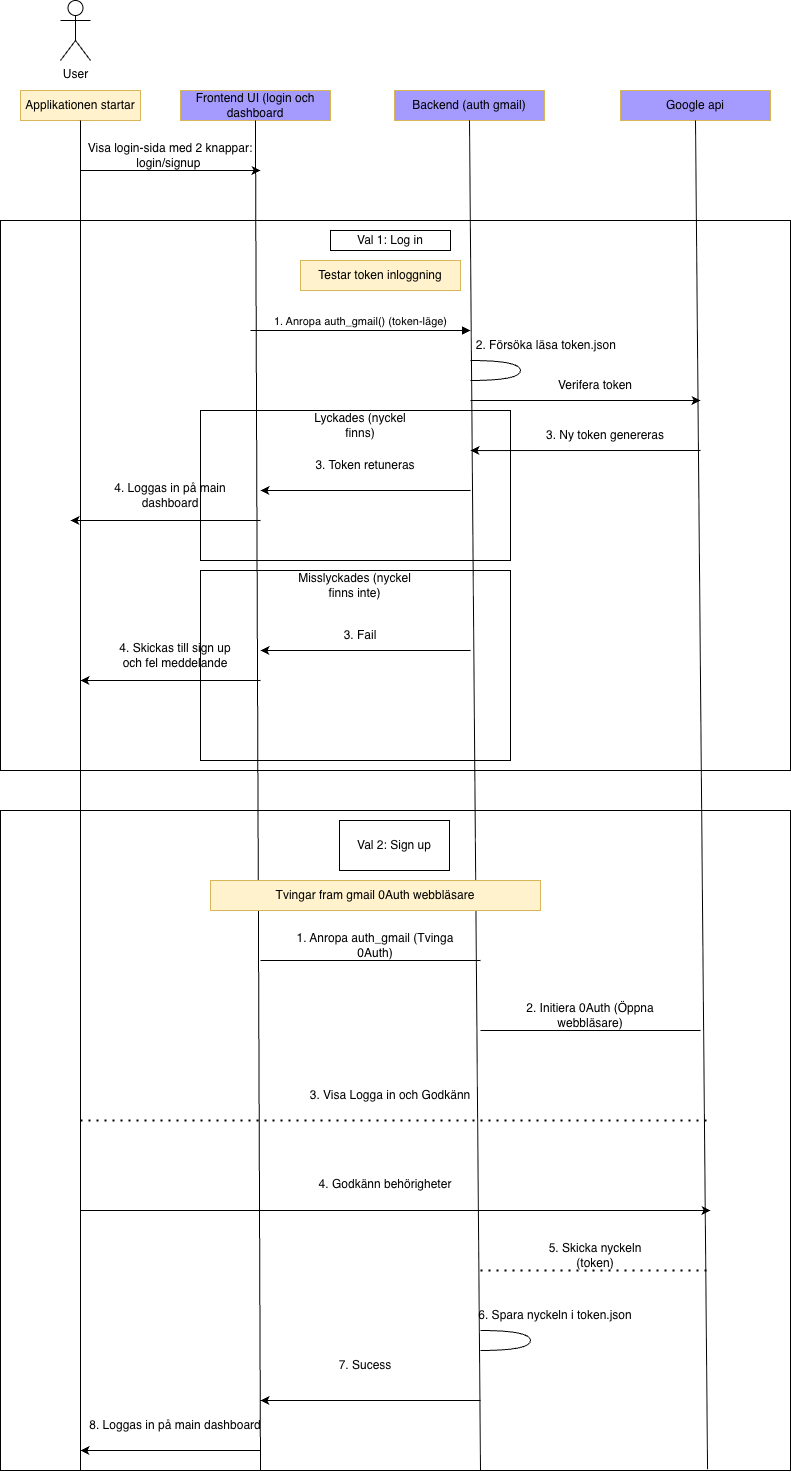

The diagram above was exported from draw.io. Its source (the exported page's mxGraphModel, read from the mxfile embedded in the PNG):
<mxGraphModel dx="3213" dy="2387" grid="1" gridSize="10" guides="1" tooltips="1" connect="1" arrows="1" fold="1" page="1" pageScale="1" pageWidth="827" pageHeight="1169" math="0" shadow="0">
  <root>
    <mxCell id="0" />
    <mxCell id="1" parent="0" />
    <mxCell id="2Bz5zASzYwGXKXZyxAlY-1" parent="1" style="shape=umlActor;verticalLabelPosition=bottom;verticalAlign=top;html=1;" value="User&lt;div&gt;&lt;br&gt;&lt;/div&gt;" vertex="1">
      <mxGeometry height="60" width="30" x="80" as="geometry" />
    </mxCell>
    <mxCell id="2Bz5zASzYwGXKXZyxAlY-2" parent="1" style="html=1;whiteSpace=wrap;fillColor=#fff2cc;strokeColor=#d6b656;" value="Applikationen startar" vertex="1">
      <mxGeometry height="30" width="120" x="40" y="90" as="geometry" />
    </mxCell>
    <mxCell id="2Bz5zASzYwGXKXZyxAlY-5" parent="1" style="html=1;points=[[0,0,0,0,5],[0,1,0,0,-5],[1,0,0,0,5],[1,1,0,0,-5]];perimeter=orthogonalPerimeter;outlineConnect=0;targetShapes=umlLifeline;portConstraint=eastwest;newEdgeStyle={&quot;curved&quot;:0,&quot;rounded&quot;:0};" value="" vertex="1">
      <mxGeometry height="550" width="790" x="20" y="220" as="geometry" />
    </mxCell>
    <mxCell id="2Bz5zASzYwGXKXZyxAlY-9" parent="1" style="html=1;whiteSpace=wrap;fillColor=#A59BFF;strokeColor=#d6b656;" value="Frontend UI (login och dashboard" vertex="1">
      <mxGeometry height="30" width="150" x="200" y="90" as="geometry" />
    </mxCell>
    <mxCell id="2Bz5zASzYwGXKXZyxAlY-10" parent="1" style="html=1;whiteSpace=wrap;fillColor=#A59BFF;strokeColor=#d6b656;fontColor=default;" value="Backend (auth gmail)" vertex="1">
      <mxGeometry height="30" width="150" x="414" y="90" as="geometry" />
    </mxCell>
    <mxCell id="2Bz5zASzYwGXKXZyxAlY-12" parent="1" style="html=1;whiteSpace=wrap;fillColor=#A59BFF;strokeColor=#d6b656;" value="Google api" vertex="1">
      <mxGeometry height="30" width="150" x="640" y="90" as="geometry" />
    </mxCell>
    <mxCell id="2Bz5zASzYwGXKXZyxAlY-15" parent="1" style="html=1;whiteSpace=wrap;" value="Val 1: Log in" vertex="1">
      <mxGeometry height="20" width="120" x="350" y="230" as="geometry" />
    </mxCell>
    <mxCell id="KhKFgMx9Q6qbgoqxPuSE-6" parent="1" style="text;html=1;whiteSpace=wrap;strokeColor=none;fillColor=none;align=center;verticalAlign=middle;rounded=0;" value="Visa login-sida med 2 knappar: login/signup&lt;span style=&quot;background-color: transparent; color: light-dark(rgb(0, 0, 0), rgb(255, 255, 255));&quot;&gt;&amp;nbsp;&lt;/span&gt;" vertex="1">
      <mxGeometry height="30" width="200" x="90" y="140" as="geometry" />
    </mxCell>
    <mxCell id="KhKFgMx9Q6qbgoqxPuSE-10" parent="1" style="html=1;whiteSpace=wrap;fillColor=#fff2cc;strokeColor=#d6b656;" value="Testar token inloggning" vertex="1">
      <mxGeometry height="30" width="160" x="320" y="260" as="geometry" />
    </mxCell>
    <mxCell id="KhKFgMx9Q6qbgoqxPuSE-12" edge="1" parent="1" style="html=1;verticalAlign=bottom;endArrow=block;curved=0;rounded=0;" value="1. Anropa auth_gmail() (token-läge)">
      <mxGeometry relative="1" width="80" as="geometry">
        <mxPoint x="270" y="330" as="sourcePoint" />
        <mxPoint x="490" y="330" as="targetPoint" />
      </mxGeometry>
    </mxCell>
    <mxCell id="KhKFgMx9Q6qbgoqxPuSE-14" parent="1" style="shape=requiredInterface;html=1;verticalLabelPosition=bottom;sketch=0;" value="" vertex="1">
      <mxGeometry height="20" width="50" x="490" y="360" as="geometry" />
    </mxCell>
    <mxCell id="KhKFgMx9Q6qbgoqxPuSE-15" parent="1" style="text;html=1;whiteSpace=wrap;strokeColor=none;fillColor=none;align=center;verticalAlign=middle;rounded=0;" value="2. Försöka läsa token.json&amp;nbsp;" vertex="1">
      <mxGeometry height="30" width="155" x="490" y="330" as="geometry" />
    </mxCell>
    <mxCell id="KhKFgMx9Q6qbgoqxPuSE-16" parent="1" style="html=1;whiteSpace=wrap;" value="" vertex="1">
      <mxGeometry height="150" width="310" x="220" y="410" as="geometry" />
    </mxCell>
    <mxCell id="KhKFgMx9Q6qbgoqxPuSE-17" parent="1" style="text;html=1;whiteSpace=wrap;strokeColor=none;fillColor=none;align=center;verticalAlign=middle;rounded=0;" value="Lyckades (nyckel finns)" vertex="1">
      <mxGeometry height="30" width="120" x="320" y="410" as="geometry" />
    </mxCell>
    <mxCell id="KhKFgMx9Q6qbgoqxPuSE-32" edge="1" parent="1" style="endArrow=classic;html=1;rounded=0;" value="">
      <mxGeometry height="50" relative="1" width="50" as="geometry">
        <mxPoint x="100" y="170" as="sourcePoint" />
        <mxPoint x="280" y="170" as="targetPoint" />
      </mxGeometry>
    </mxCell>
    <mxCell id="KhKFgMx9Q6qbgoqxPuSE-33" parent="1" style="text;html=1;whiteSpace=wrap;strokeColor=none;fillColor=none;align=center;verticalAlign=middle;rounded=0;" value="3. Token retuneras" vertex="1">
      <mxGeometry height="30" width="110" x="330" y="450" as="geometry" />
    </mxCell>
    <mxCell id="KhKFgMx9Q6qbgoqxPuSE-39" edge="1" parent="1" style="endArrow=classic;html=1;rounded=0;" value="">
      <mxGeometry height="50" relative="1" width="50" as="geometry">
        <mxPoint x="280" y="520" as="sourcePoint" />
        <mxPoint x="90" y="520" as="targetPoint" />
      </mxGeometry>
    </mxCell>
    <mxCell id="KhKFgMx9Q6qbgoqxPuSE-40" parent="1" style="text;html=1;whiteSpace=wrap;strokeColor=none;fillColor=none;align=center;verticalAlign=middle;rounded=0;" value="4. Loggas in på main dashboard" vertex="1">
      <mxGeometry height="30" width="140" x="120" y="480" as="geometry" />
    </mxCell>
    <mxCell id="KhKFgMx9Q6qbgoqxPuSE-41" edge="1" parent="1" source="KhKFgMx9Q6qbgoqxPuSE-16" style="edgeStyle=orthogonalEdgeStyle;rounded=0;orthogonalLoop=1;jettySize=auto;html=1;exitX=0.5;exitY=1;exitDx=0;exitDy=0;" target="KhKFgMx9Q6qbgoqxPuSE-16">
      <mxGeometry relative="1" as="geometry" />
    </mxCell>
    <mxCell id="KhKFgMx9Q6qbgoqxPuSE-43" parent="1" style="html=1;whiteSpace=wrap;" value="" vertex="1">
      <mxGeometry height="190" width="310" x="220" y="570" as="geometry" />
    </mxCell>
    <mxCell id="KhKFgMx9Q6qbgoqxPuSE-44" parent="1" style="text;html=1;whiteSpace=wrap;strokeColor=none;fillColor=none;align=center;verticalAlign=middle;rounded=0;" value="Misslyckades (nyckel finns inte)" vertex="1">
      <mxGeometry height="30" width="115" x="317.5" y="570" as="geometry" />
    </mxCell>
    <mxCell id="KhKFgMx9Q6qbgoqxPuSE-47" parent="1" style="text;html=1;whiteSpace=wrap;strokeColor=none;fillColor=none;align=center;verticalAlign=middle;rounded=0;" value="3. Fail" vertex="1">
      <mxGeometry height="30" width="140" x="310" y="620" as="geometry" />
    </mxCell>
    <mxCell id="KhKFgMx9Q6qbgoqxPuSE-49" edge="1" parent="1" style="endArrow=classic;html=1;rounded=0;" value="">
      <mxGeometry height="50" relative="1" width="50" as="geometry">
        <mxPoint x="280" y="680" as="sourcePoint" />
        <mxPoint x="100" y="680" as="targetPoint" />
      </mxGeometry>
    </mxCell>
    <mxCell id="KhKFgMx9Q6qbgoqxPuSE-51" parent="1" style="text;html=1;whiteSpace=wrap;strokeColor=none;fillColor=none;align=center;verticalAlign=middle;rounded=0;" value="4. Skickas till sign up och fel meddelande" vertex="1">
      <mxGeometry height="30" width="130" x="130" y="640" as="geometry" />
    </mxCell>
    <mxCell id="KhKFgMx9Q6qbgoqxPuSE-52" parent="1" style="rounded=0;whiteSpace=wrap;html=1;" value="" vertex="1">
      <mxGeometry height="660" width="790" x="20" y="810" as="geometry" />
    </mxCell>
    <mxCell id="KhKFgMx9Q6qbgoqxPuSE-4" edge="1" parent="1" source="KhKFgMx9Q6qbgoqxPuSE-52" style="endArrow=none;html=1;rounded=0;entryX=0.5;entryY=1;entryDx=0;entryDy=0;exitX=0.895;exitY=0.998;exitDx=0;exitDy=0;exitPerimeter=0;" target="2Bz5zASzYwGXKXZyxAlY-12" value="">
      <mxGeometry height="50" relative="1" width="50" as="geometry">
        <mxPoint x="730" y="1790" as="sourcePoint" />
        <mxPoint x="770" y="120" as="targetPoint" />
      </mxGeometry>
    </mxCell>
    <mxCell id="KhKFgMx9Q6qbgoqxPuSE-19" edge="1" parent="1" style="endArrow=none;html=1;rounded=0;entryX=0.5;entryY=1;entryDx=0;entryDy=0;" target="2Bz5zASzYwGXKXZyxAlY-10" value="">
      <mxGeometry height="50" relative="1" width="50" as="geometry">
        <mxPoint x="500" y="1470" as="sourcePoint" />
        <mxPoint x="520" y="150" as="targetPoint" />
      </mxGeometry>
    </mxCell>
    <mxCell id="KhKFgMx9Q6qbgoqxPuSE-18" edge="1" parent="1" style="endArrow=none;html=1;rounded=0;entryX=0.5;entryY=1;entryDx=0;entryDy=0;convertToSvg=0;" target="2Bz5zASzYwGXKXZyxAlY-9" value="">
      <mxGeometry height="50" relative="1" width="50" as="geometry">
        <Array as="points">
          <mxPoint x="275" y="140" />
        </Array>
        <mxPoint x="280" y="1470" as="sourcePoint" />
        <mxPoint x="300" y="140" as="targetPoint" />
      </mxGeometry>
    </mxCell>
    <mxCell id="KhKFgMx9Q6qbgoqxPuSE-30" edge="1" parent="1" style="endArrow=none;html=1;rounded=0;entryX=0.5;entryY=1;entryDx=0;entryDy=0;" target="2Bz5zASzYwGXKXZyxAlY-2" value="">
      <mxGeometry height="50" relative="1" width="50" as="geometry">
        <mxPoint x="100" y="1470" as="sourcePoint" />
        <mxPoint x="110" y="170" as="targetPoint" />
      </mxGeometry>
    </mxCell>
    <mxCell id="KhKFgMx9Q6qbgoqxPuSE-53" parent="1" style="html=1;whiteSpace=wrap;" value="Val 2: Sign up" vertex="1">
      <mxGeometry height="50" width="110" x="359" y="820" as="geometry" />
    </mxCell>
    <mxCell id="KhKFgMx9Q6qbgoqxPuSE-55" parent="1" style="html=1;whiteSpace=wrap;fillColor=#fff2cc;strokeColor=#d6b656;" value="Tvingar fram gmail 0Auth webbläsare" vertex="1">
      <mxGeometry height="30" width="330" x="230" y="880" as="geometry" />
    </mxCell>
    <mxCell id="KhKFgMx9Q6qbgoqxPuSE-56" edge="1" parent="1" style="endArrow=none;html=1;rounded=0;" value="">
      <mxGeometry height="50" relative="1" width="50" as="geometry">
        <mxPoint x="280" y="960" as="sourcePoint" />
        <mxPoint x="500" y="960" as="targetPoint" />
      </mxGeometry>
    </mxCell>
    <mxCell id="KhKFgMx9Q6qbgoqxPuSE-57" parent="1" style="text;html=1;whiteSpace=wrap;strokeColor=none;fillColor=none;align=center;verticalAlign=middle;rounded=0;" value="1. Anropa auth_gmail (Tvinga 0Auth)" vertex="1">
      <mxGeometry height="30" width="170" x="310" y="930" as="geometry" />
    </mxCell>
    <mxCell id="KhKFgMx9Q6qbgoqxPuSE-58" edge="1" parent="1" style="endArrow=none;html=1;rounded=0;" value="">
      <mxGeometry height="50" relative="1" width="50" as="geometry">
        <mxPoint x="500" y="1030" as="sourcePoint" />
        <mxPoint x="720" y="1030" as="targetPoint" />
      </mxGeometry>
    </mxCell>
    <mxCell id="KhKFgMx9Q6qbgoqxPuSE-59" parent="1" style="text;html=1;whiteSpace=wrap;strokeColor=none;fillColor=none;align=center;verticalAlign=middle;rounded=0;" value="2. Initiera 0Auth (Öppna webbläsare)" vertex="1">
      <mxGeometry height="30" width="160" x="530" y="1000" as="geometry" />
    </mxCell>
    <mxCell id="KhKFgMx9Q6qbgoqxPuSE-60" edge="1" parent="1" style="endArrow=none;dashed=1;html=1;dashPattern=1 3;strokeWidth=2;rounded=0;" value="">
      <mxGeometry height="50" relative="1" width="50" as="geometry">
        <mxPoint x="100" y="1120" as="sourcePoint" />
        <mxPoint x="730" y="1120" as="targetPoint" />
      </mxGeometry>
    </mxCell>
    <mxCell id="KhKFgMx9Q6qbgoqxPuSE-62" parent="1" style="text;html=1;whiteSpace=wrap;strokeColor=none;fillColor=none;align=center;verticalAlign=middle;rounded=0;" value="3. Visa Logga in och Godkänn" vertex="1">
      <mxGeometry height="30" width="370" x="225" y="1080" as="geometry" />
    </mxCell>
    <mxCell id="KhKFgMx9Q6qbgoqxPuSE-64" parent="1" style="text;html=1;whiteSpace=wrap;strokeColor=none;fillColor=none;align=center;verticalAlign=middle;rounded=0;" value="4. Godkänn behörigheter" vertex="1">
      <mxGeometry height="30" width="250" x="280" y="1169" as="geometry" />
    </mxCell>
    <mxCell id="KhKFgMx9Q6qbgoqxPuSE-66" edge="1" parent="1" style="endArrow=classic;html=1;rounded=0;" value="">
      <mxGeometry height="50" relative="1" width="50" as="geometry">
        <mxPoint x="100" y="1210" as="sourcePoint" />
        <mxPoint x="730" y="1210" as="targetPoint" />
      </mxGeometry>
    </mxCell>
    <mxCell id="KhKFgMx9Q6qbgoqxPuSE-67" edge="1" parent="1" style="endArrow=none;dashed=1;html=1;dashPattern=1 3;strokeWidth=2;rounded=0;" value="">
      <mxGeometry height="50" relative="1" width="50" as="geometry">
        <mxPoint x="500" y="1270" as="sourcePoint" />
        <mxPoint x="730" y="1270" as="targetPoint" />
      </mxGeometry>
    </mxCell>
    <mxCell id="KhKFgMx9Q6qbgoqxPuSE-68" parent="1" style="text;html=1;whiteSpace=wrap;strokeColor=none;fillColor=none;align=center;verticalAlign=middle;rounded=0;" value="5. Skicka nyckeln (token)" vertex="1">
      <mxGeometry height="30" width="130" x="550" y="1240" as="geometry" />
    </mxCell>
    <mxCell id="KhKFgMx9Q6qbgoqxPuSE-69" parent="1" style="shape=requiredInterface;html=1;verticalLabelPosition=bottom;sketch=0;" value="" vertex="1">
      <mxGeometry height="20" width="50" x="500" y="1330" as="geometry" />
    </mxCell>
    <mxCell id="KhKFgMx9Q6qbgoqxPuSE-74" parent="1" style="text;html=1;whiteSpace=wrap;strokeColor=none;fillColor=none;align=center;verticalAlign=middle;rounded=0;" value="6. Spara nyckeln i token.json" vertex="1">
      <mxGeometry height="30" width="170" x="490" y="1300" as="geometry" />
    </mxCell>
    <mxCell id="KhKFgMx9Q6qbgoqxPuSE-76" parent="1" style="text;html=1;whiteSpace=wrap;strokeColor=none;fillColor=none;align=center;verticalAlign=middle;rounded=0;" value="7. Sucess" vertex="1">
      <mxGeometry height="30" width="150" x="310" y="1350" as="geometry" />
    </mxCell>
    <mxCell id="KhKFgMx9Q6qbgoqxPuSE-80" parent="1" style="text;html=1;whiteSpace=wrap;strokeColor=none;fillColor=none;align=center;verticalAlign=middle;rounded=0;" value="8. Loggas in på main dashboard" vertex="1">
      <mxGeometry height="30" width="180" x="105" y="1410" as="geometry" />
    </mxCell>
    <mxCell id="KhKFgMx9Q6qbgoqxPuSE-81" edge="1" parent="1" style="endArrow=classic;html=1;rounded=0;" value="">
      <mxGeometry height="50" relative="1" width="50" as="geometry">
        <mxPoint x="280" y="1450" as="sourcePoint" />
        <mxPoint x="100" y="1450" as="targetPoint" />
      </mxGeometry>
    </mxCell>
    <mxCell id="KhKFgMx9Q6qbgoqxPuSE-82" edge="1" parent="1" style="endArrow=classic;html=1;rounded=0;" value="">
      <mxGeometry height="50" relative="1" width="50" as="geometry">
        <mxPoint x="490" y="650" as="sourcePoint" />
        <mxPoint x="280" y="650" as="targetPoint" />
      </mxGeometry>
    </mxCell>
    <mxCell id="KhKFgMx9Q6qbgoqxPuSE-83" edge="1" parent="1" style="endArrow=classic;html=1;rounded=0;" value="">
      <mxGeometry height="50" relative="1" width="50" as="geometry">
        <mxPoint x="490" y="490" as="sourcePoint" />
        <mxPoint x="280" y="490" as="targetPoint" />
      </mxGeometry>
    </mxCell>
    <mxCell id="KhKFgMx9Q6qbgoqxPuSE-86" edge="1" parent="1" style="endArrow=classic;html=1;rounded=0;" value="">
      <mxGeometry height="50" relative="1" width="50" as="geometry">
        <mxPoint x="500" y="1400" as="sourcePoint" />
        <mxPoint x="280" y="1400" as="targetPoint" />
      </mxGeometry>
    </mxCell>
    <mxCell id="KhKFgMx9Q6qbgoqxPuSE-87" edge="1" parent="1" style="endArrow=classic;html=1;rounded=0;entryX=0.871;entryY=0.267;entryDx=0;entryDy=0;entryPerimeter=0;" target="KhKFgMx9Q6qbgoqxPuSE-16" value="">
      <mxGeometry height="50" relative="1" width="50" as="geometry">
        <mxPoint x="720" y="450" as="sourcePoint" />
        <mxPoint x="770" y="400" as="targetPoint" />
      </mxGeometry>
    </mxCell>
    <mxCell id="KhKFgMx9Q6qbgoqxPuSE-88" parent="1" style="text;html=1;whiteSpace=wrap;strokeColor=none;fillColor=none;align=center;verticalAlign=middle;rounded=0;" value="3. Ny token genereras" vertex="1">
      <mxGeometry height="30" width="150" x="550" y="420" as="geometry" />
    </mxCell>
    <mxCell id="KhKFgMx9Q6qbgoqxPuSE-89" edge="1" parent="1" style="endArrow=classic;html=1;rounded=0;" value="">
      <mxGeometry height="50" relative="1" width="50" as="geometry">
        <mxPoint x="490" y="400" as="sourcePoint" />
        <mxPoint x="720" y="400" as="targetPoint" />
      </mxGeometry>
    </mxCell>
    <mxCell id="KhKFgMx9Q6qbgoqxPuSE-90" parent="1" style="text;html=1;whiteSpace=wrap;strokeColor=none;fillColor=none;align=center;verticalAlign=middle;rounded=0;" value="Verifera token" vertex="1">
      <mxGeometry height="30" width="130" x="550" y="370" as="geometry" />
    </mxCell>
  </root>
</mxGraphModel>